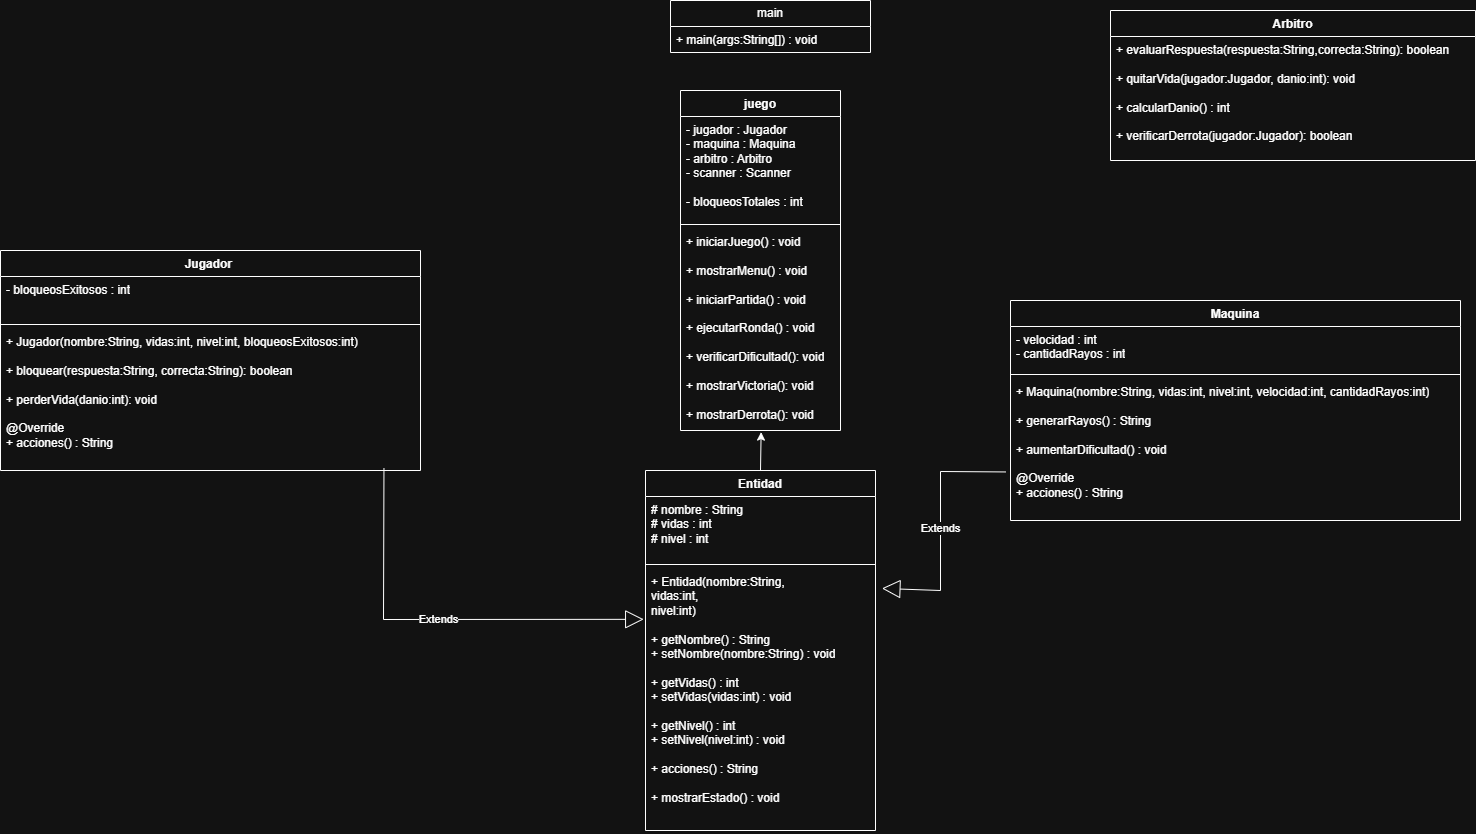

The diagram above was exported from draw.io. Its source (the exported page's mxGraphModel, read from the mxfile embedded in the PNG):
<mxGraphModel dx="1720" dy="862" grid="1" gridSize="10" guides="1" tooltips="1" connect="1" arrows="1" fold="1" page="1" pageScale="1" pageWidth="3300" pageHeight="4681" math="0" shadow="0">
  <root>
    <mxCell id="0" />
    <mxCell id="1" parent="0" />
    <mxCell id="4POsTq3QXsgdw0Mme2Vl-5" parent="1" style="swimlane;fontStyle=1;align=center;verticalAlign=top;childLayout=stackLayout;horizontal=1;startSize=26;horizontalStack=0;resizeParent=1;resizeParentMax=0;resizeLast=0;collapsible=1;marginBottom=0;whiteSpace=wrap;html=1;" value="Entidad" vertex="1">
      <mxGeometry height="360" width="230" x="785" y="520" as="geometry" />
    </mxCell>
    <mxCell id="4POsTq3QXsgdw0Mme2Vl-6" parent="4POsTq3QXsgdw0Mme2Vl-5" style="text;strokeColor=none;fillColor=none;align=left;verticalAlign=top;spacingLeft=4;spacingRight=4;overflow=hidden;rotatable=0;points=[[0,0.5],[1,0.5]];portConstraint=eastwest;whiteSpace=wrap;html=1;" value="&lt;div&gt;&lt;div&gt;# nombre : String&lt;br&gt;# vidas : int&lt;br&gt;# nivel : int&lt;/div&gt;&lt;/div&gt;" vertex="1">
      <mxGeometry height="64" width="230" y="26" as="geometry" />
    </mxCell>
    <mxCell id="4POsTq3QXsgdw0Mme2Vl-7" parent="4POsTq3QXsgdw0Mme2Vl-5" style="line;strokeWidth=1;fillColor=none;align=left;verticalAlign=middle;spacingTop=-1;spacingLeft=3;spacingRight=3;rotatable=0;labelPosition=right;points=[];portConstraint=eastwest;strokeColor=inherit;" value="" vertex="1">
      <mxGeometry height="8" width="230" y="90" as="geometry" />
    </mxCell>
    <mxCell id="4POsTq3QXsgdw0Mme2Vl-8" parent="4POsTq3QXsgdw0Mme2Vl-5" style="text;strokeColor=none;fillColor=none;align=left;verticalAlign=top;spacingLeft=4;spacingRight=4;overflow=hidden;rotatable=0;points=[[0,0.5],[1,0.5]];portConstraint=eastwest;whiteSpace=wrap;html=1;" value="&lt;div&gt;+ Entidad(nombre:String,&lt;br&gt;          vidas:int,&lt;br&gt;          nivel:int)&lt;br&gt;&lt;br&gt;+ getNombre() : String&lt;br&gt;+ setNombre(nombre:String) : void&lt;br&gt;&lt;br&gt;+ getVidas() : int&lt;br&gt;+ setVidas(vidas:int) : void&lt;br&gt;&lt;br&gt;+ getNivel() : int&lt;br&gt;+ setNivel(nivel:int) : void&lt;br&gt;&lt;br&gt;+ acciones() : String&lt;br&gt;&lt;br&gt;+ mostrarEstado() : void&lt;/div&gt;" vertex="1">
      <mxGeometry height="262" width="230" y="98" as="geometry" />
    </mxCell>
    <mxCell id="4POsTq3QXsgdw0Mme2Vl-9" parent="1" style="swimlane;fontStyle=1;align=center;verticalAlign=top;childLayout=stackLayout;horizontal=1;startSize=26;horizontalStack=0;resizeParent=1;resizeParentMax=0;resizeLast=0;collapsible=1;marginBottom=0;whiteSpace=wrap;html=1;" value="Jugador&amp;nbsp;" vertex="1">
      <mxGeometry height="220" width="420" x="140" y="300" as="geometry" />
    </mxCell>
    <mxCell id="4POsTq3QXsgdw0Mme2Vl-10" parent="4POsTq3QXsgdw0Mme2Vl-9" style="text;strokeColor=none;fillColor=none;align=left;verticalAlign=top;spacingLeft=4;spacingRight=4;overflow=hidden;rotatable=0;points=[[0,0.5],[1,0.5]];portConstraint=eastwest;whiteSpace=wrap;html=1;" value="- bloqueosExitosos : int" vertex="1">
      <mxGeometry height="44" width="420" y="26" as="geometry" />
    </mxCell>
    <mxCell id="4POsTq3QXsgdw0Mme2Vl-11" parent="4POsTq3QXsgdw0Mme2Vl-9" style="line;strokeWidth=1;fillColor=none;align=left;verticalAlign=middle;spacingTop=-1;spacingLeft=3;spacingRight=3;rotatable=0;labelPosition=right;points=[];portConstraint=eastwest;strokeColor=inherit;" value="" vertex="1">
      <mxGeometry height="8" width="420" y="70" as="geometry" />
    </mxCell>
    <mxCell id="4POsTq3QXsgdw0Mme2Vl-12" parent="4POsTq3QXsgdw0Mme2Vl-9" style="text;strokeColor=none;fillColor=none;align=left;verticalAlign=top;spacingLeft=4;spacingRight=4;overflow=hidden;rotatable=0;points=[[0,0.5],[1,0.5]];portConstraint=eastwest;whiteSpace=wrap;html=1;" value="+ Jugador(nombre:String, vidas:int, nivel:int, bloqueosExitosos:int)&lt;br&gt;&lt;br&gt;+ bloquear(respuesta:String, correcta:String): boolean&lt;br&gt;&lt;br&gt;+ perderVida(danio:int): void&lt;br&gt;&lt;br&gt;@Override&lt;br&gt;+ acciones() : String" vertex="1">
      <mxGeometry height="142" width="420" y="78" as="geometry" />
    </mxCell>
    <mxCell id="4POsTq3QXsgdw0Mme2Vl-13" parent="1" style="swimlane;fontStyle=1;align=center;verticalAlign=top;childLayout=stackLayout;horizontal=1;startSize=26;horizontalStack=0;resizeParent=1;resizeParentMax=0;resizeLast=0;collapsible=1;marginBottom=0;whiteSpace=wrap;html=1;" value="Maquina" vertex="1">
      <mxGeometry height="220" width="450" x="1150" y="350" as="geometry" />
    </mxCell>
    <mxCell id="4POsTq3QXsgdw0Mme2Vl-14" parent="4POsTq3QXsgdw0Mme2Vl-13" style="text;strokeColor=none;fillColor=none;align=left;verticalAlign=top;spacingLeft=4;spacingRight=4;overflow=hidden;rotatable=0;points=[[0,0.5],[1,0.5]];portConstraint=eastwest;whiteSpace=wrap;html=1;" value="- velocidad : int&lt;br&gt;- cantidadRayos : int" vertex="1">
      <mxGeometry height="44" width="450" y="26" as="geometry" />
    </mxCell>
    <mxCell id="4POsTq3QXsgdw0Mme2Vl-15" parent="4POsTq3QXsgdw0Mme2Vl-13" style="line;strokeWidth=1;fillColor=none;align=left;verticalAlign=middle;spacingTop=-1;spacingLeft=3;spacingRight=3;rotatable=0;labelPosition=right;points=[];portConstraint=eastwest;strokeColor=inherit;" value="" vertex="1">
      <mxGeometry height="8" width="450" y="70" as="geometry" />
    </mxCell>
    <mxCell id="4POsTq3QXsgdw0Mme2Vl-16" parent="4POsTq3QXsgdw0Mme2Vl-13" style="text;strokeColor=none;fillColor=none;align=left;verticalAlign=top;spacingLeft=4;spacingRight=4;overflow=hidden;rotatable=0;points=[[0,0.5],[1,0.5]];portConstraint=eastwest;whiteSpace=wrap;html=1;" value="+ Maquina(nombre:String, vidas:int, nivel:int, velocidad:int, cantidadRayos:int)&lt;br&gt;&lt;br&gt;+ generarRayos() : String&lt;br&gt;&lt;br&gt;+ aumentarDificultad() : void&lt;br&gt;&lt;br&gt;@Override&lt;br&gt;+ acciones() : String" vertex="1">
      <mxGeometry height="142" width="450" y="78" as="geometry" />
    </mxCell>
    <mxCell id="4POsTq3QXsgdw0Mme2Vl-18" parent="1" style="swimlane;fontStyle=1;align=center;verticalAlign=top;childLayout=stackLayout;horizontal=1;startSize=26;horizontalStack=0;resizeParent=1;resizeParentMax=0;resizeLast=0;collapsible=1;marginBottom=0;whiteSpace=wrap;html=1;" value="Arbitro" vertex="1">
      <mxGeometry height="150" width="365" x="1250" y="60" as="geometry" />
    </mxCell>
    <mxCell id="4POsTq3QXsgdw0Mme2Vl-21" parent="4POsTq3QXsgdw0Mme2Vl-18" style="text;strokeColor=none;fillColor=none;align=left;verticalAlign=top;spacingLeft=4;spacingRight=4;overflow=hidden;rotatable=0;points=[[0,0.5],[1,0.5]];portConstraint=eastwest;whiteSpace=wrap;html=1;" value="&lt;div&gt;&lt;div&gt;+ evaluarRespuesta(respuesta:String,correcta:String): boolean&lt;br&gt;&lt;br&gt;+ quitarVida(jugador:Jugador, danio:int): void&lt;br&gt;&lt;br&gt;+ calcularDanio() : int&lt;br&gt;&lt;br&gt;+ verificarDerrota(jugador:Jugador): boolean&lt;/div&gt;&lt;/div&gt;" vertex="1">
      <mxGeometry height="124" width="365" y="26" as="geometry" />
    </mxCell>
    <mxCell id="WQ-GZSiEW20KQRv2cc3r-2" parent="1" style="swimlane;fontStyle=1;align=center;verticalAlign=top;childLayout=stackLayout;horizontal=1;startSize=26;horizontalStack=0;resizeParent=1;resizeParentMax=0;resizeLast=0;collapsible=1;marginBottom=0;whiteSpace=wrap;html=1;" value="juego" vertex="1">
      <mxGeometry height="340" width="160" x="820" y="140" as="geometry" />
    </mxCell>
    <mxCell id="WQ-GZSiEW20KQRv2cc3r-3" parent="WQ-GZSiEW20KQRv2cc3r-2" style="text;strokeColor=none;fillColor=none;align=left;verticalAlign=top;spacingLeft=4;spacingRight=4;overflow=hidden;rotatable=0;points=[[0,0.5],[1,0.5]];portConstraint=eastwest;whiteSpace=wrap;html=1;" value="- jugador : Jugador&lt;br&gt;- maquina : Maquina&lt;br&gt;- arbitro : Arbitro&lt;br&gt;- scanner : Scanner&lt;br&gt;&lt;br&gt;- bloqueosTotales : int" vertex="1">
      <mxGeometry height="104" width="160" y="26" as="geometry" />
    </mxCell>
    <mxCell id="WQ-GZSiEW20KQRv2cc3r-4" parent="WQ-GZSiEW20KQRv2cc3r-2" style="line;strokeWidth=1;fillColor=none;align=left;verticalAlign=middle;spacingTop=-1;spacingLeft=3;spacingRight=3;rotatable=0;labelPosition=right;points=[];portConstraint=eastwest;strokeColor=inherit;" value="" vertex="1">
      <mxGeometry height="8" width="160" y="130" as="geometry" />
    </mxCell>
    <mxCell id="WQ-GZSiEW20KQRv2cc3r-5" parent="WQ-GZSiEW20KQRv2cc3r-2" style="text;strokeColor=none;fillColor=none;align=left;verticalAlign=top;spacingLeft=4;spacingRight=4;overflow=hidden;rotatable=0;points=[[0,0.5],[1,0.5]];portConstraint=eastwest;whiteSpace=wrap;html=1;" value="+ iniciarJuego() : void&lt;br&gt;&lt;br&gt;+ mostrarMenu() : void&lt;br&gt;&lt;br&gt;+ iniciarPartida() : void&lt;br&gt;&lt;br&gt;+ ejecutarRonda() : void&lt;br&gt;&lt;br&gt;+ verificarDificultad(): void&lt;br&gt;&lt;br&gt;+ mostrarVictoria(): void&lt;br&gt;&lt;br&gt;+ mostrarDerrota(): void" vertex="1">
      <mxGeometry height="202" width="160" y="138" as="geometry" />
    </mxCell>
    <mxCell id="WQ-GZSiEW20KQRv2cc3r-7" parent="1" style="swimlane;fontStyle=0;childLayout=stackLayout;horizontal=1;startSize=26;fillColor=none;horizontalStack=0;resizeParent=1;resizeParentMax=0;resizeLast=0;collapsible=1;marginBottom=0;whiteSpace=wrap;html=1;" value="main" vertex="1">
      <mxGeometry height="52" width="200" x="810" y="50" as="geometry" />
    </mxCell>
    <mxCell id="WQ-GZSiEW20KQRv2cc3r-8" parent="WQ-GZSiEW20KQRv2cc3r-7" style="text;strokeColor=none;fillColor=none;align=left;verticalAlign=top;spacingLeft=4;spacingRight=4;overflow=hidden;rotatable=0;points=[[0,0.5],[1,0.5]];portConstraint=eastwest;whiteSpace=wrap;html=1;" value="+ main(args:String[]) : void" vertex="1">
      <mxGeometry height="26" width="200" y="26" as="geometry" />
    </mxCell>
    <mxCell id="WQ-GZSiEW20KQRv2cc3r-16" edge="1" parent="1" source="4POsTq3QXsgdw0Mme2Vl-5" style="edgeStyle=orthogonalEdgeStyle;rounded=0;orthogonalLoop=1;jettySize=auto;html=1;exitX=0.5;exitY=0;exitDx=0;exitDy=0;entryX=0.504;entryY=1.008;entryDx=0;entryDy=0;entryPerimeter=0;" target="WQ-GZSiEW20KQRv2cc3r-5">
      <mxGeometry relative="1" as="geometry" />
    </mxCell>
    <mxCell id="WQ-GZSiEW20KQRv2cc3r-17" edge="1" parent="1" source="4POsTq3QXsgdw0Mme2Vl-12" style="endArrow=block;endSize=16;endFill=0;html=1;rounded=0;exitX=0.913;exitY=0.985;exitDx=0;exitDy=0;exitPerimeter=0;entryX=-0.008;entryY=0.194;entryDx=0;entryDy=0;entryPerimeter=0;" target="4POsTq3QXsgdw0Mme2Vl-8" value="Extends">
      <mxGeometry relative="1" width="160" as="geometry">
        <Array as="points">
          <mxPoint x="523" y="669" />
        </Array>
        <mxPoint x="890" y="530" as="sourcePoint" />
        <mxPoint x="690" y="570" as="targetPoint" />
      </mxGeometry>
    </mxCell>
    <mxCell id="WQ-GZSiEW20KQRv2cc3r-19" edge="1" parent="1" source="4POsTq3QXsgdw0Mme2Vl-16" style="endArrow=block;endSize=16;endFill=0;html=1;rounded=0;entryX=1.028;entryY=0.076;entryDx=0;entryDy=0;entryPerimeter=0;exitX=-0.011;exitY=0.658;exitDx=0;exitDy=0;exitPerimeter=0;" target="4POsTq3QXsgdw0Mme2Vl-8" value="Extends">
      <mxGeometry relative="1" width="160" as="geometry">
        <Array as="points">
          <mxPoint x="1080" y="521" />
          <mxPoint x="1080" y="640" />
        </Array>
        <mxPoint x="1120" y="631" as="sourcePoint" />
        <mxPoint x="1050" y="530" as="targetPoint" />
      </mxGeometry>
    </mxCell>
  </root>
</mxGraphModel>